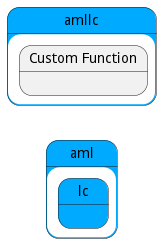

The diagram above was rendered by PlantUML. Its source (embedded in the PNG):
@startuml
left to right direction


state "aml" as aml #00aaff {
state "lc" as amllc #00aaff {
}
}


state "amllc" as pstatename #00aaff {
    state "Custom Function" as lcfunction {
    }
}





@enduml